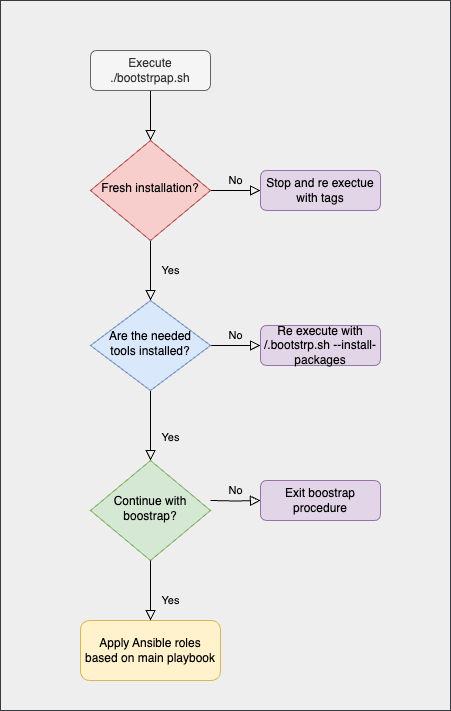

The diagram above was exported from draw.io. Its source (the exported page's mxGraphModel, read from the mxfile embedded in the PNG):
<mxGraphModel dx="1434" dy="796" grid="1" gridSize="10" guides="1" tooltips="1" connect="1" arrows="1" fold="1" page="1" pageScale="1" pageWidth="827" pageHeight="1169" math="0" shadow="0">
  <root>
    <mxCell id="WIyWlLk6GJQsqaUBKTNV-0" />
    <mxCell id="WIyWlLk6GJQsqaUBKTNV-1" parent="WIyWlLk6GJQsqaUBKTNV-0" />
    <mxCell id="4nD_OTaMixVXC-wmblxy-11" value="" style="rounded=0;whiteSpace=wrap;html=1;fillColor=#eeeeee;strokeColor=#36393d;" vertex="1" parent="WIyWlLk6GJQsqaUBKTNV-1">
      <mxGeometry x="240" y="50" width="450" height="710" as="geometry" />
    </mxCell>
    <mxCell id="WIyWlLk6GJQsqaUBKTNV-2" value="" style="rounded=0;html=1;jettySize=auto;orthogonalLoop=1;fontSize=11;endArrow=block;endFill=0;endSize=8;strokeWidth=1;shadow=0;labelBackgroundColor=none;edgeStyle=orthogonalEdgeStyle;" parent="WIyWlLk6GJQsqaUBKTNV-1" source="WIyWlLk6GJQsqaUBKTNV-3" target="WIyWlLk6GJQsqaUBKTNV-6" edge="1">
      <mxGeometry relative="1" as="geometry" />
    </mxCell>
    <mxCell id="WIyWlLk6GJQsqaUBKTNV-3" value="Execute&lt;div&gt;./bootstrpap.sh&lt;/div&gt;" style="rounded=1;whiteSpace=wrap;html=1;fontSize=12;glass=0;strokeWidth=1;shadow=0;fillColor=#f5f5f5;fontColor=#333333;strokeColor=#666666;" parent="WIyWlLk6GJQsqaUBKTNV-1" vertex="1">
      <mxGeometry x="330" y="100" width="120" height="40" as="geometry" />
    </mxCell>
    <mxCell id="WIyWlLk6GJQsqaUBKTNV-4" value="Yes" style="rounded=0;html=1;jettySize=auto;orthogonalLoop=1;fontSize=11;endArrow=block;endFill=0;endSize=8;strokeWidth=1;shadow=0;labelBackgroundColor=none;edgeStyle=orthogonalEdgeStyle;" parent="WIyWlLk6GJQsqaUBKTNV-1" source="WIyWlLk6GJQsqaUBKTNV-6" target="WIyWlLk6GJQsqaUBKTNV-10" edge="1">
      <mxGeometry y="20" relative="1" as="geometry">
        <mxPoint as="offset" />
      </mxGeometry>
    </mxCell>
    <mxCell id="WIyWlLk6GJQsqaUBKTNV-5" value="No" style="edgeStyle=orthogonalEdgeStyle;rounded=0;html=1;jettySize=auto;orthogonalLoop=1;fontSize=11;endArrow=block;endFill=0;endSize=8;strokeWidth=1;shadow=0;labelBackgroundColor=none;" parent="WIyWlLk6GJQsqaUBKTNV-1" source="WIyWlLk6GJQsqaUBKTNV-6" target="WIyWlLk6GJQsqaUBKTNV-7" edge="1">
      <mxGeometry y="10" relative="1" as="geometry">
        <mxPoint as="offset" />
      </mxGeometry>
    </mxCell>
    <mxCell id="WIyWlLk6GJQsqaUBKTNV-6" value="Fresh installation?" style="rhombus;whiteSpace=wrap;html=1;shadow=0;fontFamily=Helvetica;fontSize=12;align=center;strokeWidth=1;spacing=6;spacingTop=-4;fillColor=#f8cecc;strokeColor=#b85450;" parent="WIyWlLk6GJQsqaUBKTNV-1" vertex="1">
      <mxGeometry x="330" y="190" width="120" height="100" as="geometry" />
    </mxCell>
    <mxCell id="WIyWlLk6GJQsqaUBKTNV-7" value="Stop and re exectue with tags" style="rounded=1;whiteSpace=wrap;html=1;fontSize=12;glass=0;strokeWidth=1;shadow=0;fillColor=#e1d5e7;strokeColor=#9673a6;" parent="WIyWlLk6GJQsqaUBKTNV-1" vertex="1">
      <mxGeometry x="500" y="220" width="120" height="40" as="geometry" />
    </mxCell>
    <mxCell id="WIyWlLk6GJQsqaUBKTNV-8" value="Yes" style="rounded=0;html=1;jettySize=auto;orthogonalLoop=1;fontSize=11;endArrow=block;endFill=0;endSize=8;strokeWidth=1;shadow=0;labelBackgroundColor=none;edgeStyle=orthogonalEdgeStyle;" parent="WIyWlLk6GJQsqaUBKTNV-1" source="WIyWlLk6GJQsqaUBKTNV-10" target="4nD_OTaMixVXC-wmblxy-0" edge="1">
      <mxGeometry x="0.3333" y="20" relative="1" as="geometry">
        <mxPoint as="offset" />
        <mxPoint x="400" y="480" as="targetPoint" />
      </mxGeometry>
    </mxCell>
    <mxCell id="WIyWlLk6GJQsqaUBKTNV-9" value="No" style="edgeStyle=orthogonalEdgeStyle;rounded=0;html=1;jettySize=auto;orthogonalLoop=1;fontSize=11;endArrow=block;endFill=0;endSize=8;strokeWidth=1;shadow=0;labelBackgroundColor=none;" parent="WIyWlLk6GJQsqaUBKTNV-1" source="WIyWlLk6GJQsqaUBKTNV-10" target="WIyWlLk6GJQsqaUBKTNV-12" edge="1">
      <mxGeometry y="10" relative="1" as="geometry">
        <mxPoint as="offset" />
      </mxGeometry>
    </mxCell>
    <mxCell id="WIyWlLk6GJQsqaUBKTNV-10" value="Are the needed tools installed?" style="rhombus;whiteSpace=wrap;html=1;shadow=0;fontFamily=Helvetica;fontSize=12;align=center;strokeWidth=1;spacing=6;spacingTop=-4;fillColor=#dae8fc;strokeColor=#6c8ebf;" parent="WIyWlLk6GJQsqaUBKTNV-1" vertex="1">
      <mxGeometry x="330" y="350" width="120" height="90" as="geometry" />
    </mxCell>
    <mxCell id="WIyWlLk6GJQsqaUBKTNV-12" value="Re execute with&lt;div&gt;/.bootstrp.sh --install-packages&lt;/div&gt;" style="rounded=1;whiteSpace=wrap;html=1;fontSize=12;glass=0;strokeWidth=1;shadow=0;fillColor=#e1d5e7;strokeColor=#9673a6;" parent="WIyWlLk6GJQsqaUBKTNV-1" vertex="1">
      <mxGeometry x="500" y="375" width="120" height="40" as="geometry" />
    </mxCell>
    <mxCell id="4nD_OTaMixVXC-wmblxy-0" value="Continue with&lt;div&gt;boostrap?&lt;/div&gt;" style="rhombus;whiteSpace=wrap;html=1;shadow=0;fontFamily=Helvetica;fontSize=12;align=center;strokeWidth=1;spacing=6;spacingTop=-4;fillColor=#d5e8d4;strokeColor=#82b366;" vertex="1" parent="WIyWlLk6GJQsqaUBKTNV-1">
      <mxGeometry x="330" y="510" width="120" height="100" as="geometry" />
    </mxCell>
    <mxCell id="4nD_OTaMixVXC-wmblxy-6" value="Apply Ansible roles&lt;div&gt;based on main playbook&lt;/div&gt;" style="rounded=1;whiteSpace=wrap;html=1;fontSize=12;glass=0;strokeWidth=1;shadow=0;fillColor=#fff2cc;strokeColor=#d6b656;" vertex="1" parent="WIyWlLk6GJQsqaUBKTNV-1">
      <mxGeometry x="320" y="670" width="140" height="60" as="geometry" />
    </mxCell>
    <mxCell id="4nD_OTaMixVXC-wmblxy-8" value="No" style="edgeStyle=orthogonalEdgeStyle;rounded=0;html=1;jettySize=auto;orthogonalLoop=1;fontSize=11;endArrow=block;endFill=0;endSize=8;strokeWidth=1;shadow=0;labelBackgroundColor=none;" edge="1" parent="WIyWlLk6GJQsqaUBKTNV-1" target="4nD_OTaMixVXC-wmblxy-9">
      <mxGeometry y="10" relative="1" as="geometry">
        <mxPoint as="offset" />
        <mxPoint x="450" y="550" as="sourcePoint" />
      </mxGeometry>
    </mxCell>
    <mxCell id="4nD_OTaMixVXC-wmblxy-9" value="Exit boostrap procedure" style="rounded=1;whiteSpace=wrap;html=1;fontSize=12;glass=0;strokeWidth=1;shadow=0;fillColor=#e1d5e7;strokeColor=#9673a6;" vertex="1" parent="WIyWlLk6GJQsqaUBKTNV-1">
      <mxGeometry x="500" y="530" width="120" height="40" as="geometry" />
    </mxCell>
    <mxCell id="4nD_OTaMixVXC-wmblxy-10" value="Yes" style="rounded=0;html=1;jettySize=auto;orthogonalLoop=1;fontSize=11;endArrow=block;endFill=0;endSize=8;strokeWidth=1;shadow=0;labelBackgroundColor=none;edgeStyle=orthogonalEdgeStyle;exitX=0.5;exitY=1;exitDx=0;exitDy=0;" edge="1" parent="WIyWlLk6GJQsqaUBKTNV-1" source="4nD_OTaMixVXC-wmblxy-0" target="4nD_OTaMixVXC-wmblxy-6">
      <mxGeometry x="0.3333" y="20" relative="1" as="geometry">
        <mxPoint as="offset" />
        <mxPoint x="399.5" y="610" as="sourcePoint" />
        <mxPoint x="399.5" y="660" as="targetPoint" />
      </mxGeometry>
    </mxCell>
  </root>
</mxGraphModel>